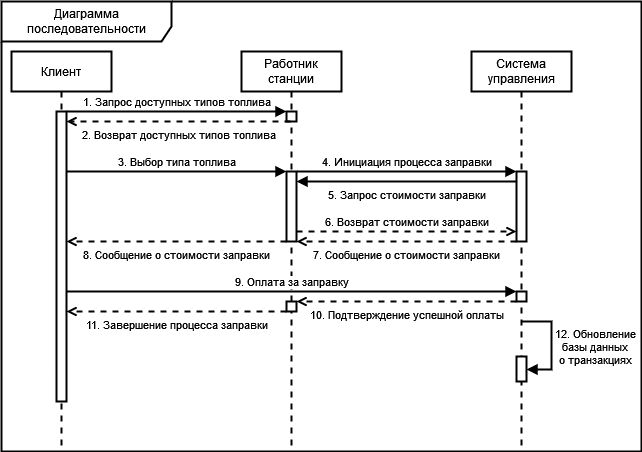

The diagram above was exported from draw.io. Its source (the exported page's mxGraphModel, read from the mxfile embedded in the PNG):
<mxGraphModel dx="1583" dy="776" grid="1" gridSize="10" guides="1" tooltips="1" connect="1" arrows="1" fold="1" page="1" pageScale="1" pageWidth="850" pageHeight="1100" math="0" shadow="0">
  <root>
    <mxCell id="0" />
    <mxCell id="1" parent="0" />
    <mxCell id="4vtOYGY8kwyqNaTi0m9n-18" value="Диаграмма последовательности" style="shape=umlFrame;whiteSpace=wrap;html=1;pointerEvents=0;width=170;height=40;strokeWidth=2;" parent="1" vertex="1">
      <mxGeometry x="660" y="10" width="640" height="450" as="geometry" />
    </mxCell>
    <mxCell id="4vtOYGY8kwyqNaTi0m9n-21" value="Клиент" style="shape=umlLifeline;perimeter=lifelinePerimeter;whiteSpace=wrap;html=1;container=1;dropTarget=0;collapsible=0;recursiveResize=0;outlineConnect=0;portConstraint=eastwest;newEdgeStyle={&quot;curved&quot;:0,&quot;rounded&quot;:0};strokeWidth=2;" parent="1" vertex="1">
      <mxGeometry x="670" y="60" width="100" height="400" as="geometry" />
    </mxCell>
    <mxCell id="4vtOYGY8kwyqNaTi0m9n-28" value="" style="html=1;points=[[0,0,0,0,5],[0,1,0,0,-5],[1,0,0,0,5],[1,1,0,0,-5]];perimeter=orthogonalPerimeter;outlineConnect=0;targetShapes=umlLifeline;portConstraint=eastwest;newEdgeStyle={&quot;curved&quot;:0,&quot;rounded&quot;:0};strokeWidth=2;" parent="4vtOYGY8kwyqNaTi0m9n-21" vertex="1">
      <mxGeometry x="45" y="60" width="10" height="290" as="geometry" />
    </mxCell>
    <mxCell id="4vtOYGY8kwyqNaTi0m9n-22" value="Работник станции" style="shape=umlLifeline;perimeter=lifelinePerimeter;whiteSpace=wrap;html=1;container=1;dropTarget=0;collapsible=0;recursiveResize=0;outlineConnect=0;portConstraint=eastwest;newEdgeStyle={&quot;curved&quot;:0,&quot;rounded&quot;:0};strokeWidth=2;" parent="1" vertex="1">
      <mxGeometry x="900" y="60" width="100" height="400" as="geometry" />
    </mxCell>
    <mxCell id="4vtOYGY8kwyqNaTi0m9n-23" value="" style="html=1;points=[[0,0,0,0,5],[0,1,0,0,-5],[1,0,0,0,5],[1,1,0,0,-5]];perimeter=orthogonalPerimeter;outlineConnect=0;targetShapes=umlLifeline;portConstraint=eastwest;newEdgeStyle={&quot;curved&quot;:0,&quot;rounded&quot;:0};strokeWidth=2;" parent="4vtOYGY8kwyqNaTi0m9n-22" vertex="1">
      <mxGeometry x="45" y="60" width="10" height="10" as="geometry" />
    </mxCell>
    <mxCell id="4vtOYGY8kwyqNaTi0m9n-31" value="" style="html=1;points=[[0,0,0,0,5],[0,1,0,0,-5],[1,0,0,0,5],[1,1,0,0,-5]];perimeter=orthogonalPerimeter;outlineConnect=0;targetShapes=umlLifeline;portConstraint=eastwest;newEdgeStyle={&quot;curved&quot;:0,&quot;rounded&quot;:0};strokeWidth=2;" parent="4vtOYGY8kwyqNaTi0m9n-22" vertex="1">
      <mxGeometry x="45" y="120" width="10" height="70" as="geometry" />
    </mxCell>
    <mxCell id="4vtOYGY8kwyqNaTi0m9n-39" value="" style="html=1;points=[[0,0,0,0,5],[0,1,0,0,-5],[1,0,0,0,5],[1,1,0,0,-5]];perimeter=orthogonalPerimeter;outlineConnect=0;targetShapes=umlLifeline;portConstraint=eastwest;newEdgeStyle={&quot;curved&quot;:0,&quot;rounded&quot;:0};strokeWidth=2;" parent="4vtOYGY8kwyqNaTi0m9n-22" vertex="1">
      <mxGeometry x="45" y="250" width="10" height="10" as="geometry" />
    </mxCell>
    <mxCell id="4vtOYGY8kwyqNaTi0m9n-24" value="Система управления" style="shape=umlLifeline;perimeter=lifelinePerimeter;whiteSpace=wrap;html=1;container=1;dropTarget=0;collapsible=0;recursiveResize=0;outlineConnect=0;portConstraint=eastwest;newEdgeStyle={&quot;curved&quot;:0,&quot;rounded&quot;:0};strokeWidth=2;" parent="1" vertex="1">
      <mxGeometry x="1130" y="60" width="100" height="400" as="geometry" />
    </mxCell>
    <mxCell id="4vtOYGY8kwyqNaTi0m9n-25" value="" style="html=1;points=[[0,0,0,0,5],[0,1,0,0,-5],[1,0,0,0,5],[1,1,0,0,-5]];perimeter=orthogonalPerimeter;outlineConnect=0;targetShapes=umlLifeline;portConstraint=eastwest;newEdgeStyle={&quot;curved&quot;:0,&quot;rounded&quot;:0};strokeWidth=2;" parent="4vtOYGY8kwyqNaTi0m9n-24" vertex="1">
      <mxGeometry x="45" y="120" width="10" height="70" as="geometry" />
    </mxCell>
    <mxCell id="4vtOYGY8kwyqNaTi0m9n-33" value="" style="html=1;points=[[0,0,0,0,5],[0,1,0,0,-5],[1,0,0,0,5],[1,1,0,0,-5]];perimeter=orthogonalPerimeter;outlineConnect=0;targetShapes=umlLifeline;portConstraint=eastwest;newEdgeStyle={&quot;curved&quot;:0,&quot;rounded&quot;:0};strokeWidth=2;" parent="4vtOYGY8kwyqNaTi0m9n-24" vertex="1">
      <mxGeometry x="45" y="240" width="10" height="10" as="geometry" />
    </mxCell>
    <mxCell id="DaDwhZEhizH2eBtOXTgz-14" value="12. Обновление &lt;br&gt;базы данных &lt;br&gt;о транзакциях" style="html=1;verticalAlign=bottom;endArrow=block;curved=0;rounded=0;strokeWidth=2;" edge="1" parent="4vtOYGY8kwyqNaTi0m9n-24" target="4vtOYGY8kwyqNaTi0m9n-37">
      <mxGeometry x="0.625" y="-50" width="80" relative="1" as="geometry">
        <mxPoint x="50" y="270" as="sourcePoint" />
        <mxPoint x="55" y="315" as="targetPoint" />
        <Array as="points">
          <mxPoint x="50" y="270" />
          <mxPoint x="80" y="270" />
          <mxPoint x="80" y="318" />
        </Array>
        <mxPoint x="50" y="50" as="offset" />
      </mxGeometry>
    </mxCell>
    <mxCell id="4vtOYGY8kwyqNaTi0m9n-37" value="" style="html=1;points=[[0,0,0,0,5],[0,1,0,0,-5],[1,0,0,0,5],[1,1,0,0,-5]];perimeter=orthogonalPerimeter;outlineConnect=0;targetShapes=umlLifeline;portConstraint=eastwest;newEdgeStyle={&quot;curved&quot;:0,&quot;rounded&quot;:0};strokeWidth=2;" parent="4vtOYGY8kwyqNaTi0m9n-24" vertex="1">
      <mxGeometry x="45" y="305" width="10" height="25" as="geometry" />
    </mxCell>
    <mxCell id="DaDwhZEhizH2eBtOXTgz-1" value="1. Запрос доступных типов топлива" style="html=1;verticalAlign=bottom;endArrow=block;curved=0;rounded=0;strokeWidth=2;" edge="1" parent="1">
      <mxGeometry width="80" relative="1" as="geometry">
        <mxPoint x="725" y="120" as="sourcePoint" />
        <mxPoint x="945" y="120" as="targetPoint" />
        <Array as="points" />
        <mxPoint as="offset" />
      </mxGeometry>
    </mxCell>
    <mxCell id="DaDwhZEhizH2eBtOXTgz-4" value="2. Возврат доступных типов топлива" style="html=1;verticalAlign=top;endArrow=open;curved=0;rounded=0;strokeWidth=2;dashed=1;endFill=0;" edge="1" parent="1" source="4vtOYGY8kwyqNaTi0m9n-22" target="4vtOYGY8kwyqNaTi0m9n-28">
      <mxGeometry width="80" relative="1" as="geometry">
        <mxPoint x="735" y="130" as="sourcePoint" />
        <mxPoint x="955" y="130" as="targetPoint" />
        <Array as="points">
          <mxPoint x="830" y="130" />
        </Array>
        <mxPoint as="offset" />
      </mxGeometry>
    </mxCell>
    <mxCell id="DaDwhZEhizH2eBtOXTgz-5" value="3. Выбор типа топлива" style="html=1;verticalAlign=bottom;endArrow=block;curved=0;rounded=0;strokeWidth=2;" edge="1" parent="1" source="4vtOYGY8kwyqNaTi0m9n-28" target="4vtOYGY8kwyqNaTi0m9n-31">
      <mxGeometry width="80" relative="1" as="geometry">
        <mxPoint x="720" y="174.5" as="sourcePoint" />
        <mxPoint x="935" y="164.5" as="targetPoint" />
        <Array as="points">
          <mxPoint x="840" y="180" />
        </Array>
        <mxPoint as="offset" />
      </mxGeometry>
    </mxCell>
    <mxCell id="DaDwhZEhizH2eBtOXTgz-6" value="4. Инициация процесса заправки" style="html=1;verticalAlign=bottom;endArrow=block;curved=0;rounded=0;strokeWidth=2;" edge="1" parent="1" source="4vtOYGY8kwyqNaTi0m9n-31" target="4vtOYGY8kwyqNaTi0m9n-25">
      <mxGeometry width="80" relative="1" as="geometry">
        <mxPoint x="945" y="174.5" as="sourcePoint" />
        <mxPoint x="1165" y="174.5" as="targetPoint" />
        <Array as="points">
          <mxPoint x="1060" y="180" />
        </Array>
        <mxPoint as="offset" />
      </mxGeometry>
    </mxCell>
    <mxCell id="DaDwhZEhizH2eBtOXTgz-7" value="5. Запрос стоимости заправки" style="html=1;verticalAlign=top;endArrow=block;curved=0;rounded=0;strokeWidth=2;" edge="1" parent="1" source="4vtOYGY8kwyqNaTi0m9n-25" target="4vtOYGY8kwyqNaTi0m9n-31">
      <mxGeometry width="80" relative="1" as="geometry">
        <mxPoint x="1170" y="184.5" as="sourcePoint" />
        <mxPoint x="950" y="184.5" as="targetPoint" />
        <Array as="points">
          <mxPoint x="1060" y="190" />
        </Array>
        <mxPoint as="offset" />
      </mxGeometry>
    </mxCell>
    <mxCell id="DaDwhZEhizH2eBtOXTgz-8" value="6. Возврат стоимости заправки" style="html=1;verticalAlign=bottom;endArrow=open;curved=0;rounded=0;strokeWidth=2;dashed=1;endFill=0;" edge="1" parent="1" source="4vtOYGY8kwyqNaTi0m9n-31" target="4vtOYGY8kwyqNaTi0m9n-25">
      <mxGeometry width="80" relative="1" as="geometry">
        <mxPoint x="1145" y="304.5" as="sourcePoint" />
        <mxPoint x="935" y="304.5" as="targetPoint" />
        <Array as="points">
          <mxPoint x="1060" y="240" />
        </Array>
        <mxPoint as="offset" />
      </mxGeometry>
    </mxCell>
    <mxCell id="DaDwhZEhizH2eBtOXTgz-9" value="7. Сообщение о стоимости заправки" style="html=1;verticalAlign=top;endArrow=open;curved=0;rounded=0;strokeWidth=2;dashed=1;endFill=0;" edge="1" parent="1" source="4vtOYGY8kwyqNaTi0m9n-25" target="4vtOYGY8kwyqNaTi0m9n-31">
      <mxGeometry width="80" relative="1" as="geometry">
        <mxPoint x="955" y="314.5" as="sourcePoint" />
        <mxPoint x="1175" y="314.5" as="targetPoint" />
        <Array as="points">
          <mxPoint x="1060" y="250" />
        </Array>
        <mxPoint as="offset" />
      </mxGeometry>
    </mxCell>
    <mxCell id="DaDwhZEhizH2eBtOXTgz-10" value="8. Сообщение о стоимости заправки" style="html=1;verticalAlign=top;endArrow=open;curved=0;rounded=0;strokeWidth=2;endFill=0;dashed=1;" edge="1" parent="1" source="4vtOYGY8kwyqNaTi0m9n-31" target="4vtOYGY8kwyqNaTi0m9n-28">
      <mxGeometry width="80" relative="1" as="geometry">
        <mxPoint x="935" y="244.5" as="sourcePoint" />
        <mxPoint x="720" y="244.5" as="targetPoint" />
        <Array as="points">
          <mxPoint x="830" y="250" />
        </Array>
        <mxPoint as="offset" />
      </mxGeometry>
    </mxCell>
    <mxCell id="DaDwhZEhizH2eBtOXTgz-11" value="9. Оплата за заправку" style="html=1;verticalAlign=bottom;endArrow=block;curved=0;rounded=0;strokeWidth=2;" edge="1" parent="1" source="4vtOYGY8kwyqNaTi0m9n-28" target="4vtOYGY8kwyqNaTi0m9n-33">
      <mxGeometry width="80" relative="1" as="geometry">
        <mxPoint x="720" y="280.5" as="sourcePoint" />
        <mxPoint x="940" y="280.5" as="targetPoint" />
        <Array as="points">
          <mxPoint x="830" y="300" />
        </Array>
        <mxPoint as="offset" />
      </mxGeometry>
    </mxCell>
    <mxCell id="DaDwhZEhizH2eBtOXTgz-12" value="10. Подтверждение успешной оплаты" style="html=1;verticalAlign=top;endArrow=open;curved=0;rounded=0;strokeWidth=2;dashed=1;endFill=0;" edge="1" parent="1" source="4vtOYGY8kwyqNaTi0m9n-33" target="4vtOYGY8kwyqNaTi0m9n-39">
      <mxGeometry width="80" relative="1" as="geometry">
        <mxPoint x="1180" y="330" as="sourcePoint" />
        <mxPoint x="960" y="330" as="targetPoint" />
        <Array as="points" />
        <mxPoint as="offset" />
      </mxGeometry>
    </mxCell>
    <mxCell id="DaDwhZEhizH2eBtOXTgz-13" value="11. Завершение процесса заправки" style="html=1;verticalAlign=top;endArrow=open;curved=0;rounded=0;strokeWidth=2;dashed=1;endFill=0;" edge="1" parent="1" source="4vtOYGY8kwyqNaTi0m9n-39" target="4vtOYGY8kwyqNaTi0m9n-28">
      <mxGeometry width="80" relative="1" as="geometry">
        <mxPoint x="1185" y="320" as="sourcePoint" />
        <mxPoint x="965" y="320" as="targetPoint" />
        <Array as="points">
          <mxPoint x="880" y="320" />
        </Array>
        <mxPoint as="offset" />
      </mxGeometry>
    </mxCell>
  </root>
</mxGraphModel>